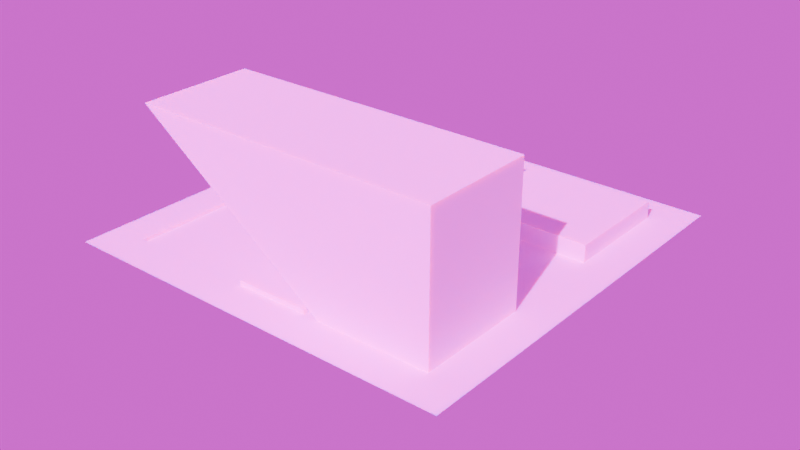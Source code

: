 # Source: Map.blend  (saved by Blender 5.1.30; exported with 4.5.12 LTS)
import bpy
from mathutils import Matrix  # noqa: F401  (used for matrix-valued properties, if any)

bpy.ops.wm.read_factory_settings(use_empty=True)
scene = bpy.context.scene
scene.name = 'Scene'

# ---- collections
col_collection = bpy.data.collections.new('Collection'); scene.collection.children.link(col_collection)

# ---- images (referenced by path relative to the original .blend; pixels are not part of the script)
import os
ASSET_DIR = os.environ.get("B2B_ASSET_DIR", "")  # directory of the original .blend (textures are referenced by path, not embedded)
HERE = os.path.dirname(os.path.abspath(__file__))  # packed textures are extracted next to this script under _unpacked/

def load_image(name, relpath, width, height, colorspace="sRGB"):
    """Load a texture the original file referenced (path relative to the .blend, or extracted next to this script)."""
    p = next((c for c in (os.path.join(HERE, relpath), os.path.join(ASSET_DIR, relpath)) if relpath and os.path.exists(c)), "")
    if p:
        img = bpy.data.images.load(p, check_existing=True)
        img.name = name
    else:  # same state as the original file: an image datablock whose file is absent (Cycles renders it pink)
        img = bpy.data.images.new(name, width, height)
        img.source = "FILE"
        img.filepath = "//" + (relpath or name)
    img.colorspace_settings.name = colorspace
    return img
img_painted_concrete_02_diff_4k_jpg = load_image('painted_concrete_02_diff_4k.jpg', 'painted_concrete_02_diff_4k.jpg', 1024, 1024, 'sRGB')
img_painted_concrete_02_disp_4k_png = load_image('painted_concrete_02_disp_4k.png', 'painted_concrete_02_disp_4k.png', 1024, 1024, 'sRGB')
img_map_texture = load_image('Map_Texture', 'Map_Texture.png', 1024, 1024, 'sRGB')
img_citrus_orchard_road_puresky_4k_exr = load_image('citrus_orchard_road_puresky_4k.exr', 'citrus_orchard_road_puresky_4k.exr', 1024, 1024, 'Linear Rec.709')

# ---- materials (node trees are filled in below, after node groups)
mat_material_001 = bpy.data.materials.new('Material.001')

# ---- material node trees
mat_material_001.use_nodes = True; mat_material_001.node_tree.nodes.clear()
_N = mat_material_001.node_tree.nodes; _L = mat_material_001.node_tree.links
n0 = _N.new('ShaderNodeBsdfPrincipled'); n0.name = 'Principled BSDF'; n0.location = (38, 102)
n0.subsurface_method = 'BURLEY'
n0.inputs[2].default_value = 1.0
n0.inputs[8].default_value = 1.0
n0.inputs[10].default_value = 2.0
n1 = _N.new('ShaderNodeOutputMaterial'); n1.name = 'Material Output'; n1.location = (438, 102)
n2 = _N.new('ShaderNodeTexImage'); n2.name = 'Image Texture'; n2.location = (-294, 103)
n2.image = img_painted_concrete_02_diff_4k_jpg
n2.projection = 'BOX'
n2.projection_blend = 0.4023
n3 = _N.new('ShaderNodeTexCoord'); n3.name = 'Texture Coordinate'; n3.location = (-669, 92)
n4 = _N.new('ShaderNodeMapping'); n4.name = 'Mapping'; n4.location = (-499, 84)
n4.inputs[3].default_value = (0.3, 0.3, 0.3)
n5 = _N.new('ShaderNodeTexImage'); n5.name = 'Image Texture.001'; n5.location = (299, -123)
n5.image = img_painted_concrete_02_disp_4k_png
n6 = _N.new('ShaderNodeDisplacement'); n6.name = 'Displacement'; n6.location = (593, -115)
n7 = _N.new('ShaderNodeTexImage'); n7.name = 'Image Texture.002'; n7.location = (-289, -261)
n7.image = img_map_texture
_L.new(n0.outputs[0], n1.inputs[0])
_L.new(n2.outputs[0], n0.inputs[0])
_L.new(n4.outputs[0], n2.inputs[0])
_L.new(n3.outputs[3], n4.inputs[0])
_L.new(n5.outputs[0], n6.inputs[3])
_L.new(n6.outputs[0], n1.inputs[2])
n1.is_active_output = True

# ---- world
world_world = bpy.data.worlds.new('World'); scene.world = world_world
world_world.use_nodes = True; world_world.node_tree.nodes.clear()
_N = world_world.node_tree.nodes; _L = world_world.node_tree.links
n0 = _N.new('ShaderNodeOutputWorld'); n0.name = 'World Output'; n0.location = (194, 95)
n1 = _N.new('ShaderNodeBackground'); n1.name = 'Background'; n1.location = (-81, 96)
n2 = _N.new('ShaderNodeTexEnvironment'); n2.name = 'Environment Texture'; n2.location = (-456, 112)
n2.image = img_citrus_orchard_road_puresky_4k_exr
_L.new(n1.outputs[0], n0.inputs[0])
_L.new(n2.outputs[0], n1.inputs[0])
n0.is_active_output = True
world_world.color = (0.05088, 0.05088, 0.05088)
world_world.sun_shadow_jitter_overblur = 0.0

# ---- lights
light_sun = bpy.data.lights.new('Sun', 'SUN')
light_sun.exposure = 1.581
light_sun.energy = 2.06
light_sun.use_nodes = True; light_sun.node_tree.nodes.clear()
_N = light_sun.node_tree.nodes; _L = light_sun.node_tree.links
n0 = _N.new('ShaderNodeEmission'); n0.name = 'Emission'; n0.location = (-287, 93)
n0.inputs[0].default_value = (0.9445, 1.0, 0.8776, 1.0)
n0.inputs[1].default_value = 2.6
n1 = _N.new('ShaderNodeOutputLight'); n1.name = 'Light Output'; n1.location = (113, 93)
_L.new(n0.outputs[0], n1.inputs[0])
n1.is_active_output = True

# ---- meshes
me_plane = bpy.data.meshes.new('Plane')
me_plane.from_pydata([(-2.465, -2.473, 0.0), (2.465, -2.473, 0.0), (-2.465, 2.473, 0.0), (2.465, 2.473, 0.0), (-2.465, 2.023, 0.0), (-2.465, 0.6364, 0.0), (-2.465, 0.4545, 0.0), (-2.465, 0.2727, 0.0), (-2.465, 0.09091, 0.0), (-2.465, -0.09091, 0.0), (-2.465, -0.2727, 0.0), (-2.465, -0.4545, 0.0), (-2.465, -0.6364, 0.0), (-2.465, -2.023, 0.0), (-2.017, -2.473, 0.0), (-0.6364, -2.473, 0.0), (-0.4545, -2.473, 0.0), (-0.2727, -2.473, 0.0), (-0.09091, -2.473, 0.0), (0.09091, -2.473, 0.0), (0.2727, -2.473, 0.0), (0.4545, -2.473, 0.0), (0.6364, -2.473, 0.0), (2.017, -2.473, 0.0), (2.465, -2.023, 0.0), (2.465, -0.6364, 0.0), (2.465, -0.4545, 0.0), (2.465, -0.2727, 0.0), (2.465, -0.09091, 0.0), (2.465, 0.09091, 0.0), (2.465, 0.2727, 0.0), (2.465, 0.4545, 0.0), (2.465, 0.6364, 0.0), (2.465, 2.023, 0.0), (2.017, 2.473, 0.0), (0.6364, 2.473, 0.0), (0.4545, 2.473, 0.0), (0.2727, 2.473, 0.0), (0.09091, 2.473, 0.0), (-0.09091, 2.473, 0.0), (-0.2727, 2.473, 0.0), (-0.4545, 2.473, 0.0), (-0.6364, 2.473, 0.0), (-2.017, 2.473, 0.0), (-2.017, -2.023, 0.0), (-2.017, -0.6364, 0.0), (-2.017, -0.4545, 0.0), (-2.017, -0.2727, 0.0), (-2.017, -0.09091, 0.0), (-2.017, 0.09091, 0.0), (-2.017, 0.2727, 0.0), (-2.017, 0.4545, 0.0), (-2.017, 0.6364, 0.0), (-2.017, 2.023, 0.0), (-0.6364, -2.023, 0.0), (-0.6364, -0.6364, 0.0), (-0.6364, -0.4545, 0.0), (-0.6364, -0.2727, 0.0), (-0.6364, -0.09091, 0.0), (-0.6364, 0.09091, 0.0), (-0.6364, 0.2727, 0.0), (-0.6364, 0.4545, 0.0), (-0.6364, 0.6364, 0.0), (-0.6364, 2.023, 0.0), (-0.4545, -2.023, 0.0), (-0.4545, -0.6364, 0.0), (-0.4545, -0.4545, 0.0), (-0.4545, -0.2727, 0.0), (-0.4545, -0.09091, 0.0), (-0.4545, 0.09091, 0.0), (-0.4545, 0.2727, 0.0), (-0.4545, 0.4545, 0.0), (-0.4545, 0.6364, 0.0), (-0.4545, 2.023, 0.0), (-0.2727, -2.023, 0.0), (-0.2727, -0.6364, 0.0), (-0.2727, -0.4545, 0.0), (-0.2727, 0.4545, 0.0), (-0.2727, 0.6364, 0.0), (-0.2727, 2.023, 0.0), (-0.09091, -2.023, 0.0), (-0.09091, -0.6364, 0.0), (-0.09091, -0.4545, 0.0), (-0.09091, 0.4545, 0.0), (-0.09091, 0.6364, 0.0), (-0.09091, 2.023, 0.0), (0.09091, -2.023, 0.0), (0.09091, -0.6364, 0.0), (0.09091, -0.4545, 0.0), (0.09091, 0.4545, 0.0), (0.09091, 0.6364, 0.0), (0.09091, 2.023, 0.0), (0.2727, -2.023, 0.0), (0.2727, -0.6364, 0.0), (0.2727, -0.4545, 0.0), (2.017, 2.023, 0.04348), (2.017, 0.6364, 0.04348), (0.6364, 2.023, 0.04348), (0.6364, 0.6364, 0.04348), (0.2727, 0.4545, 0.0), (0.2727, 0.6364, 0.0), (0.2727, 2.023, 0.0), (0.4545, -2.023, 0.0), (0.4545, -0.6364, 0.0), (0.4545, -0.4545, 0.0), (0.4545, -0.2727, 0.0), (0.4545, -0.09091, 0.0), (0.4545, 0.09091, 0.0), (0.4545, 0.2727, 0.0), (0.4545, 0.4545, 0.0), (0.4545, 0.6364, 0.0), (0.4545, 2.023, 0.0), (0.6364, -2.023, 0.0), (0.6364, -0.6364, 0.0), (0.6364, -0.4545, 0.0), (0.6364, -0.2727, 0.0), (0.6364, -0.09091, 0.0), (0.6364, 0.09091, 0.0), (0.6364, 0.2727, 0.0), (0.6364, 0.4545, 0.0), (0.6364, 0.6364, 0.0), (0.6364, 2.023, 0.0), (2.017, -2.023, 0.0), (2.017, -0.6364, 0.0), (2.017, -0.4545, 0.0), (2.017, -0.2727, 0.0), (2.017, -0.09091, 0.0), (2.017, 0.09091, 0.0), (2.017, 0.2727, 0.0), (2.017, 0.4545, 0.0), (2.017, 0.6364, 0.0), (2.017, 2.023, 0.0), (-0.4545, -0.4545, 1.593), (-0.4545, -0.2727, 1.593), (-0.4545, -0.09091, 1.593), (-0.4545, 0.09091, 1.593), (-0.4545, 0.2727, 1.593), (-0.4545, 0.4545, 1.593), (-0.2727, -0.4545, 1.593), (-0.2727, -0.2727, 1.593), (-0.2727, -0.09091, 1.593), (-0.2727, 0.09091, 1.593), (-0.2727, 0.2727, 1.593), (-0.2727, 0.4545, 1.593), (-0.09091, -0.4545, 1.593), (-0.09091, -0.2727, 1.593), (-0.09091, -0.09091, 1.593), (-0.09091, 0.09091, 1.593), (-0.09091, 0.2727, 1.593), (-0.09091, 0.4545, 1.593), (0.09091, -0.4545, 1.593), (0.09091, -0.2727, 1.593), (0.09091, -0.09091, 1.593), (0.09091, 0.09091, 1.593), (0.09091, 0.2727, 1.593), (0.09091, 0.4545, 1.593), (0.2727, -0.4545, 1.593), (0.2727, -0.2727, 1.593), (0.2727, -0.09091, 1.593), (0.2727, 0.09091, 1.593), (0.2727, 0.2727, 1.593), (0.2727, 0.4545, 1.593), (0.4545, -0.4545, 1.593), (0.4545, -0.2727, 1.593), (0.4545, -0.09091, 1.593), (0.4545, 0.09091, 1.593), (0.4545, 0.2727, 1.593), (0.4545, 0.4545, 1.593), (-2.017, -2.023, -0.2156), (-2.017, -0.6364, -0.2156), (-0.6364, -2.023, -0.2156), (-0.6364, -0.6364, -0.2156), (-0.4545, -2.023, -0.2156), (-0.4545, -0.6364, -0.2156), (-0.2727, -2.023, -0.2156), (-0.2727, -0.6364, -0.2156), (-0.09091, -2.023, -0.2156), (-0.09091, -0.6364, -0.2156), (0.09091, -2.023, -0.2156), (0.09091, -0.6364, -0.2156), (0.2727, -2.023, -0.2156), (0.2727, -0.6364, -0.2156), (0.4545, -2.023, -0.2156), (0.4545, -0.6364, -0.2156), (0.6364, -2.023, -0.2156), (0.6364, -0.6364, -0.2156), (2.017, -2.023, -0.2156), (2.017, -0.6364, -0.2156), (-0.4545, -2.023, 0.0644), (-0.4545, -0.6364, 0.0644), (-0.2727, -2.023, 0.0644), (-0.2727, -0.6364, 0.0644), (-0.09091, -2.023, 0.0644), (-0.09091, -0.6364, 0.0644), (0.09091, -2.023, 0.0644), (0.09091, -0.6364, 0.0644), (0.2727, -2.023, 0.0644), (0.2727, -0.6364, 0.0644), (0.4545, -2.023, 0.0644), (0.4545, -0.6364, 0.0644), (1.713, 2.023, -1.683), (1.713, 0.6364, -1.683), (-2.017, 2.023, -1.683), (-2.017, 0.6364, -1.683), (-0.4545, 0.6364, -0.0599), (-0.4545, 2.023, -0.0599), (0.4545, 0.6364, -0.0599), (0.4545, 2.023, -0.0599), (-0.2727, 0.6364, -0.0599), (-0.2727, 2.023, -0.0599), (-0.09091, 0.6364, -0.0599), (-0.09091, 2.023, -0.0599), (0.09091, 0.6364, -0.0599), (0.09091, 2.023, -0.0599), (0.2727, 0.6364, -0.0599), (0.2727, 2.023, -0.0599)], [], [(131, 34, 3, 33), (4, 2, 43, 53), (53, 43, 42, 63), (63, 42, 41, 73), (73, 41, 40, 79), (79, 40, 39, 85), (85, 39, 38, 91), (91, 38, 37, 101), (101, 37, 36, 111), (111, 36, 35, 121), (121, 35, 34, 131), (0, 13, 44, 14), (13, 12, 45, 44), (12, 11, 46, 45), (11, 10, 47, 46), (10, 9, 48, 47), (9, 8, 49, 48), (8, 7, 50, 49), (7, 6, 51, 50), (6, 5, 52, 51), (5, 4, 53, 52), (14, 44, 54, 15), (45, 46, 56, 55), (46, 47, 57, 56), (47, 48, 58, 57), (48, 49, 59, 58), (49, 50, 60, 59), (50, 51, 61, 60), (51, 52, 62, 61), (53, 202, 203, 52), (15, 54, 64, 16), (112, 184, 186, 122), (55, 56, 66, 65), (56, 57, 67, 66), (57, 58, 68, 67), (58, 59, 69, 68), (59, 60, 70, 69), (60, 61, 71, 70), (61, 62, 72, 71), (62, 63, 73, 72), (16, 64, 74, 17), (86, 178, 180, 92), (65, 66, 76, 75), (120, 98, 96, 130), (130, 96, 95, 131), (121, 97, 98, 120), (98, 97, 95, 96), (71, 72, 78, 77), (17, 74, 80, 18), (75, 76, 82, 81), (109, 167, 161, 99), (88, 150, 156, 94), (106, 164, 165, 107), (83, 149, 143, 77), (66, 132, 138, 76), (77, 78, 84, 83), (18, 80, 86, 19), (45, 169, 168, 44), (81, 82, 88, 87), (105, 163, 164, 106), (71, 137, 136, 70), (104, 162, 163, 105), (70, 136, 135, 69), (99, 161, 155, 89), (83, 84, 90, 89), (19, 86, 92, 20), (113, 185, 183, 103), (87, 88, 94, 93), (82, 144, 150, 88), (77, 143, 137, 71), (69, 135, 134, 68), (68, 134, 133, 67), (94, 156, 162, 104), (89, 90, 100, 99), (20, 92, 102, 21), (93, 94, 104, 103), (89, 155, 149, 83), (76, 138, 144, 82), (67, 133, 132, 66), (108, 166, 167, 109), (107, 165, 166, 108), (99, 100, 110, 109), (21, 102, 112, 22), (65, 173, 171, 55), (103, 104, 114, 113), (104, 105, 115, 114), (105, 106, 116, 115), (106, 107, 117, 116), (107, 108, 118, 117), (108, 109, 119, 118), (109, 110, 120, 119), (110, 111, 121, 120), (22, 112, 122, 23), (102, 182, 184, 112), (113, 114, 124, 123), (114, 115, 125, 124), (115, 116, 126, 125), (116, 117, 127, 126), (117, 118, 128, 127), (118, 119, 129, 128), (119, 120, 130, 129), (131, 95, 97, 121), (23, 122, 24, 1), (122, 123, 25, 24), (123, 124, 26, 25), (124, 125, 27, 26), (125, 126, 28, 27), (126, 127, 29, 28), (127, 128, 30, 29), (128, 129, 31, 30), (129, 130, 32, 31), (130, 131, 33, 32), (132, 133, 139, 138), (133, 134, 140, 139), (134, 135, 141, 140), (135, 136, 142, 141), (136, 137, 143, 142), (138, 139, 145, 144), (139, 140, 146, 145), (140, 141, 147, 146), (141, 142, 148, 147), (142, 143, 149, 148), (144, 145, 151, 150), (145, 146, 152, 151), (146, 147, 153, 152), (147, 148, 154, 153), (148, 149, 155, 154), (150, 151, 157, 156), (151, 152, 158, 157), (152, 153, 159, 158), (153, 154, 160, 159), (154, 155, 161, 160), (156, 157, 163, 162), (157, 158, 164, 163), (158, 159, 165, 164), (159, 160, 166, 165), (160, 161, 167, 166), (168, 169, 171, 170), (170, 171, 173, 172), (177, 81, 193, 192, 80, 176), (174, 175, 177, 176), (182, 102, 198, 199, 103, 183), (178, 179, 181, 180), (174, 74, 190, 191, 75, 175), (182, 183, 185, 184), (184, 185, 187, 186), (93, 181, 179, 87), (123, 187, 185, 113), (44, 168, 170, 54), (74, 174, 176, 80), (55, 171, 169, 45), (81, 177, 175, 75), (54, 170, 172, 64), (122, 186, 187, 123), (188, 189, 191, 190), (192, 193, 195, 194), (196, 197, 199, 198), (178, 86, 194, 195, 87, 179), (173, 65, 189, 188, 64, 172), (181, 93, 197, 196, 92, 180), (75, 191, 189, 65), (64, 188, 190, 74), (63, 200, 202, 53), (87, 195, 193, 81), (52, 203, 201, 62), (92, 196, 198, 102), (62, 201, 200, 63), (103, 199, 197, 93), (203, 202, 200, 201), (80, 192, 194, 86), (84, 210, 212, 90), (204, 205, 209, 211, 213, 215, 207, 206, 214, 212, 210, 208), (78, 208, 210, 84), (72, 204, 208, 78), (111, 207, 215, 101), (110, 206, 207, 111), (101, 215, 213, 91), (91, 213, 211, 85), (85, 211, 209, 79), (79, 209, 205, 73), (73, 205, 204, 72), (100, 214, 206, 110), (90, 212, 214, 100)])
_uv = me_plane.uv_layers.new(name='UVMap')
_uv.uv.foreach_set('vector', [0.05184, 0.5372, 0.05184, 0.5909, 0.0, 0.5909, 0.0, 0.5372, 0.5702, 0.5372, 0.5702, 0.5909, 0.5184, 0.5909, 0.5184, 0.5372, 0.5184, 0.5372, 0.5184, 0.5909, 0.3587, 0.5909, 0.3587, 0.5372, 0.3587, 0.5372, 0.3587, 0.5909, 0.3377, 0.5909, 0.3377, 0.5372, 0.3377, 0.5372, 0.3377, 0.5909, 0.3166, 0.5909, 0.3166, 0.5372, 0.3166, 0.5372, 0.3166, 0.5909, 0.2956, 0.5909, 0.2956, 0.5372, 0.2956, 0.5372, 0.2956, 0.5909, 0.2746, 0.5909, 0.2746, 0.5372, 0.2746, 0.5372, 0.2746, 0.5909, 0.2536, 0.5909, 0.2536, 0.5372, 0.2536, 0.5372, 0.2536, 0.5909, 0.2325, 0.5909, 0.2325, 0.5372, 0.2325, 0.5372, 0.2325, 0.5909, 0.2115, 0.5909, 0.2115, 0.5372, 0.2115, 0.5372, 0.2115, 0.5909, 0.05184, 0.5909, 0.05184, 0.5372, 0.5702, 1.329e-08, 0.5702, 0.05372, 0.5184, 0.05372, 0.5184, 1.329e-08, 0.5702, 0.05372, 0.5702, 0.2194, 0.5184, 0.2194, 0.5184, 0.05372, 0.5702, 0.2194, 0.5702, 0.2412, 0.5184, 0.2412, 0.5184, 0.2194, 0.5702, 0.2412, 0.5702, 0.2629, 0.5184, 0.2629, 0.5184, 0.2412, 0.5702, 0.2629, 0.5702, 0.2846, 0.5184, 0.2846, 0.5184, 0.2629, 0.5702, 0.2846, 0.5702, 0.3063, 0.5184, 0.3063, 0.5184, 0.2846, 0.5702, 0.3063, 0.5702, 0.3281, 0.5184, 0.3281, 0.5184, 0.3063, 0.5702, 0.3281, 0.5702, 0.3498, 0.5184, 0.3498, 0.5184, 0.3281, 0.5702, 0.3498, 0.5702, 0.3715, 0.5184, 0.3715, 0.5184, 0.3498, 0.5702, 0.3715, 0.5702, 0.5372, 0.5184, 0.5372, 0.5184, 0.3715, 0.5184, 1.329e-08, 0.5184, 0.05372, 0.3587, 0.05372, 0.3587, 1.329e-08, 0.5184, 0.2194, 0.5184, 0.2412, 0.3587, 0.2412, 0.3587, 0.2194, 0.5184, 0.2412, 0.5184, 0.2629, 0.3587, 0.2629, 0.3587, 0.2412, 0.5184, 0.2629, 0.5184, 0.2846, 0.3587, 0.2846, 0.3587, 0.2629, 0.5184, 0.2846, 0.5184, 0.3063, 0.3587, 0.3063, 0.3587, 0.2846, 0.5184, 0.3063, 0.5184, 0.3281, 0.3587, 0.3281, 0.3587, 0.3063, 0.5184, 0.3281, 0.5184, 0.3498, 0.3587, 0.3498, 0.3587, 0.3281, 0.5184, 0.3498, 0.5184, 0.3715, 0.3587, 0.3715, 0.3587, 0.3498, 0.3207, 0.5909, 0.3207, 0.792, 0.1604, 0.792, 0.1604, 0.5909, 0.3587, 1.329e-08, 0.3587, 0.05372, 0.3377, 0.05372, 0.3377, 1.329e-08, 0.531, 0.6127, 0.556, 0.6127, 0.556, 0.7776, 0.531, 0.7776, 0.3587, 0.2194, 0.3587, 0.2412, 0.3377, 0.2412, 0.3377, 0.2194, 0.3587, 0.2412, 0.3587, 0.2629, 0.3377, 0.2629, 0.3377, 0.2412, 0.3587, 0.2629, 0.3587, 0.2846, 0.3377, 0.2846, 0.3377, 0.2629, 0.3587, 0.2846, 0.3587, 0.3063, 0.3377, 0.3063, 0.3377, 0.2846, 0.3587, 0.3063, 0.3587, 0.3281, 0.3377, 0.3281, 0.3377, 0.3063, 0.3587, 0.3281, 0.3587, 0.3498, 0.3377, 0.3498, 0.3377, 0.3281, 0.3587, 0.3498, 0.3587, 0.3715, 0.3377, 0.3715, 0.3377, 0.3498, 0.3587, 0.3715, 0.3587, 0.5372, 0.3377, 0.5372, 0.3377, 0.3715, 0.3377, 1.329e-08, 0.3377, 0.05372, 0.3166, 0.05372, 0.3166, 1.329e-08, 0.6964, 0.8914, 0.6964, 0.9171, 0.6753, 0.9171, 0.6753, 0.8914, 0.3377, 0.2194, 0.3377, 0.2412, 0.3166, 0.2412, 0.3166, 0.2194, 0.5236, 0.9463, 0.5185, 0.9463, 0.5185, 0.7813, 0.5236, 0.7813, 0.5698, 0.9223, 0.5648, 0.9223, 0.5648, 0.7566, 0.5698, 0.7566, 0.5185, 0.947, 0.5135, 0.947, 0.5135, 0.7813, 0.5185, 0.7813, 0.9244, 0.8265, 0.9244, 0.9922, 0.7648, 0.9922, 0.7648, 0.8265, 0.3377, 0.3498, 0.3377, 0.3715, 0.3166, 0.3715, 0.3166, 0.3498, 0.3166, 1.329e-08, 0.3166, 0.05372, 0.2956, 0.05372, 0.2956, 1.329e-08, 0.3166, 0.2194, 0.3166, 0.2412, 0.2956, 0.2412, 0.2956, 0.2194, 0.3207, 0.7813, 0.3207, 0.5909, 0.3418, 0.5909, 0.3418, 0.7813, 0.489, 0.7813, 0.489, 0.5909, 0.51, 0.5909, 0.51, 0.7813, 0.8068, 0.6361, 0.8068, 0.4457, 0.8279, 0.4457, 0.8279, 0.6361, 0.3838, 0.7813, 0.3838, 0.5909, 0.4049, 0.5909, 0.4049, 0.7813, 0.4259, 0.7813, 0.4259, 0.5909, 0.4469, 0.5909, 0.4469, 0.7813, 0.3166, 0.3498, 0.3166, 0.3715, 0.2956, 0.3715, 0.2956, 0.3498, 0.2956, 1.329e-08, 0.2956, 0.05372, 0.2746, 0.05372, 0.2746, 1.329e-08, 0.9522, 0.4457, 0.9771, 0.4457, 0.9771, 0.6114, 0.9522, 0.6114, 0.2956, 0.2194, 0.2956, 0.2412, 0.2746, 0.2412, 0.2746, 0.2194, 0.7858, 0.6361, 0.7858, 0.4457, 0.8068, 0.4457, 0.8068, 0.6361, 0.7648, 0.8265, 0.7648, 0.6361, 0.7858, 0.6361, 0.7858, 0.8265, 0.7648, 0.6361, 0.7648, 0.4457, 0.7858, 0.4457, 0.7858, 0.6361, 0.7858, 0.8265, 0.7858, 0.6361, 0.8068, 0.6361, 0.8068, 0.8265, 0.3418, 0.7813, 0.3418, 0.5909, 0.3628, 0.5909, 0.3628, 0.7813, 0.2956, 0.3498, 0.2956, 0.3715, 0.2746, 0.3715, 0.2746, 0.3498, 0.2746, 1.329e-08, 0.2746, 0.05372, 0.2536, 0.05372, 0.2536, 1.329e-08, 0.8699, 0.6106, 0.8949, 0.6106, 0.8949, 0.6324, 0.8699, 0.6324, 0.2746, 0.2194, 0.2746, 0.2412, 0.2536, 0.2412, 0.2536, 0.2194, 0.4679, 0.7813, 0.4679, 0.5909, 0.489, 0.5909, 0.489, 0.7813, 0.4049, 0.7813, 0.4049, 0.5909, 0.4259, 0.5909, 0.4259, 0.7813, 0.8068, 0.8265, 0.8068, 0.6361, 0.8279, 0.6361, 0.8279, 0.8265, 0.8279, 0.8265, 0.8279, 0.6361, 0.8489, 0.6361, 0.8489, 0.8265, 0.51, 0.7813, 0.51, 0.5909, 0.531, 0.5909, 0.531, 0.7813, 0.2746, 0.3498, 0.2746, 0.3715, 0.2536, 0.3715, 0.2536, 0.3498, 0.2536, 1.329e-08, 0.2536, 0.05372, 0.2325, 0.05372, 0.2325, 1.329e-08, 0.2536, 0.2194, 0.2536, 0.2412, 0.2325, 0.2412, 0.2325, 0.2194, 0.3628, 0.7813, 0.3628, 0.5909, 0.3838, 0.5909, 0.3838, 0.7813, 0.4469, 0.7813, 0.4469, 0.5909, 0.4679, 0.5909, 0.4679, 0.7813, 0.8489, 0.8265, 0.8489, 0.6361, 0.8699, 0.6361, 0.8699, 0.8265, 0.8489, 0.6361, 0.8489, 0.4457, 0.8699, 0.4457, 0.8699, 0.6361, 0.8279, 0.6361, 0.8279, 0.4457, 0.8489, 0.4457, 0.8489, 0.6361, 0.2536, 0.3498, 0.2536, 0.3715, 0.2325, 0.3715, 0.2325, 0.3498, 0.2325, 1.329e-08, 0.2325, 0.05372, 0.2115, 0.05372, 0.2115, 1.329e-08, 0.8699, 0.6324, 0.8949, 0.6324, 0.8949, 0.6541, 0.8699, 0.6541, 0.2325, 0.2194, 0.2325, 0.2412, 0.2115, 0.2412, 0.2115, 0.2194, 0.2325, 0.2412, 0.2325, 0.2629, 0.2115, 0.2629, 0.2115, 0.2412, 0.2325, 0.2629, 0.2325, 0.2846, 0.2115, 0.2846, 0.2115, 0.2629, 0.2325, 0.2846, 0.2325, 0.3063, 0.2115, 0.3063, 0.2115, 0.2846, 0.2325, 0.3063, 0.2325, 0.3281, 0.2115, 0.3281, 0.2115, 0.3063, 0.2325, 0.3281, 0.2325, 0.3498, 0.2115, 0.3498, 0.2115, 0.3281, 0.2325, 0.3498, 0.2325, 0.3715, 0.2115, 0.3715, 0.2115, 0.3498, 0.2325, 0.3715, 0.2325, 0.5372, 0.2115, 0.5372, 0.2115, 0.3715, 0.2115, 1.329e-08, 0.2115, 0.05372, 0.05184, 0.05372, 0.05184, 1.329e-08, 0.531, 0.5909, 0.556, 0.5909, 0.556, 0.6127, 0.531, 0.6127, 0.2115, 0.2194, 0.2115, 0.2412, 0.05184, 0.2412, 0.05184, 0.2194, 0.2115, 0.2412, 0.2115, 0.2629, 0.05184, 0.2629, 0.05184, 0.2412, 0.2115, 0.2629, 0.2115, 0.2846, 0.05184, 0.2846, 0.05184, 0.2629, 0.2115, 0.2846, 0.2115, 0.3063, 0.05184, 0.3063, 0.05184, 0.2846, 0.2115, 0.3063, 0.2115, 0.3281, 0.05184, 0.3281, 0.05184, 0.3063, 0.2115, 0.3281, 0.2115, 0.3498, 0.05184, 0.3498, 0.05184, 0.3281, 0.2115, 0.3498, 0.2115, 0.3715, 0.05184, 0.3715, 0.05184, 0.3498, 0.5286, 0.9463, 0.5236, 0.9463, 0.5236, 0.7813, 0.5286, 0.7813, 0.05184, 1.329e-08, 0.05184, 0.05372, 0.0, 0.05372, 0.0, 1.329e-08, 0.05184, 0.05372, 0.05184, 0.2194, 0.0, 0.2194, 0.0, 0.05372, 0.05184, 0.2194, 0.05184, 0.2412, 0.0, 0.2412, 0.0, 0.2194, 0.05184, 0.2412, 0.05184, 0.2629, 0.0, 0.2629, 0.0, 0.2412, 0.05184, 0.2629, 0.05184, 0.2846, 0.0, 0.2846, 0.0, 0.2629, 0.05184, 0.2846, 0.05184, 0.3063, 0.0, 0.3063, 0.0, 0.2846, 0.05184, 0.3063, 0.05184, 0.3281, 0.0, 0.3281, 0.0, 0.3063, 0.05184, 0.3281, 0.05184, 0.3498, 0.0, 0.3498, 0.0, 0.3281, 0.05184, 0.3498, 0.05184, 0.3715, 0.0, 0.3715, 0.0, 0.3498, 0.05184, 0.3715, 0.05184, 0.5372, 0.0, 0.5372, 0.0, 0.3715, 0.5702, 0.8914, 0.5912, 0.8914, 0.5912, 0.9131, 0.5702, 0.9131, 0.5912, 0.8914, 0.6122, 0.8914, 0.6122, 0.9131, 0.5912, 0.9131, 0.6122, 0.8914, 0.6333, 0.8914, 0.6333, 0.9131, 0.6122, 0.9131, 0.6333, 0.8914, 0.6543, 0.8914, 0.6543, 0.9131, 0.6333, 0.9131, 0.6543, 0.8914, 0.6753, 0.8914, 0.6753, 0.9131, 0.6543, 0.9131, 0.5702, 0.9131, 0.5912, 0.9131, 0.5912, 0.9348, 0.5702, 0.9348, 0.5912, 0.9131, 0.6122, 0.9131, 0.6122, 0.9348, 0.5912, 0.9348, 0.6122, 0.9131, 0.6333, 0.9131, 0.6333, 0.9348, 0.6122, 0.9348, 0.6333, 0.9131, 0.6543, 0.9131, 0.6543, 0.9348, 0.6333, 0.9348, 0.6543, 0.9131, 0.6753, 0.9131, 0.6753, 0.9348, 0.6543, 0.9348, 0.5702, 0.9348, 0.5912, 0.9348, 0.5912, 0.9565, 0.5702, 0.9565, 0.5912, 0.9348, 0.6122, 0.9348, 0.6122, 0.9565, 0.5912, 0.9565, 0.6122, 0.9348, 0.6333, 0.9348, 0.6333, 0.9565, 0.6122, 0.9565, 0.6333, 0.9348, 0.6543, 0.9348, 0.6543, 0.9565, 0.6333, 0.9565, 0.6543, 0.9348, 0.6753, 0.9348, 0.6753, 0.9565, 0.6543, 0.9565, 0.5702, 0.9565, 0.5912, 0.9565, 0.5912, 0.9783, 0.5702, 0.9783, 0.5912, 0.9565, 0.6122, 0.9565, 0.6122, 0.9783, 0.5912, 0.9783, 0.6122, 0.9565, 0.6333, 0.9565, 0.6333, 0.9783, 0.6122, 0.9783, 0.6333, 0.9565, 0.6543, 0.9565, 0.6543, 0.9783, 0.6333, 0.9783, 0.6543, 0.9565, 0.6753, 0.9565, 0.6753, 0.9783, 0.6543, 0.9783, 0.5702, 0.9783, 0.5912, 0.9783, 0.5912, 1.0, 0.5702, 1.0, 0.5912, 0.9783, 0.6122, 0.9783, 0.6122, 1.0, 0.5912, 1.0, 0.6122, 0.9783, 0.6333, 0.9783, 0.6333, 1.0, 0.6122, 1.0, 0.6333, 0.9783, 0.6543, 0.9783, 0.6543, 1.0, 0.6333, 1.0, 0.6543, 0.9783, 0.6753, 0.9783, 0.6753, 1.0, 0.6543, 1.0, 0.1604, 0.792, 0.3207, 0.792, 0.3207, 0.957, 0.1604, 0.957, 0.1604, 0.957, 0.3207, 0.957, 0.3207, 0.9787, 0.1604, 0.9787, 0.5634, 0.9433, 0.5385, 0.9433, 0.531, 0.9433, 0.531, 0.7776, 0.5385, 0.7776, 0.5634, 0.7776, 0.9786, 1.329e-08, 0.9786, 0.1657, 0.9575, 0.1657, 0.9575, 1.329e-08, 0.5135, 0.947, 0.4886, 0.947, 0.4811, 0.947, 0.4811, 0.7813, 0.4886, 0.7813, 0.5135, 0.7813, 0.9786, 0.1657, 0.9786, 0.3314, 0.9575, 0.3314, 0.9575, 0.1657, 0.9522, 0.6114, 0.9272, 0.6114, 0.9198, 0.6114, 0.9198, 0.4457, 0.9272, 0.4457, 0.9522, 0.4457, 0.3207, 0.7813, 0.4811, 0.7813, 0.4811, 0.8031, 0.3207, 0.8031, 0.3207, 0.8031, 0.4811, 0.8031, 0.4811, 0.968, 0.3207, 0.968, 0.7174, 0.8914, 0.7174, 0.9171, 0.6964, 0.9171, 0.6964, 0.8914, 0.8699, 0.4457, 0.8949, 0.4457, 0.8949, 0.6106, 0.8699, 0.6106, 0.8949, 0.4457, 0.9198, 0.4457, 0.9198, 0.6106, 0.8949, 0.6106, 0.7384, 0.8914, 0.7384, 0.9171, 0.7174, 0.9171, 0.7174, 0.8914, 0.8699, 0.6541, 0.8949, 0.6541, 0.8949, 0.8191, 0.8699, 0.8191, 0.7594, 0.8914, 0.7594, 0.9171, 0.7384, 0.9171, 0.7384, 0.8914, 0.8949, 0.6106, 0.9198, 0.6106, 0.9198, 0.6324, 0.8949, 0.6324, 0.9568, 0.8265, 0.9818, 0.8265, 0.9818, 0.9922, 0.9568, 0.9922, 0.9981, 0.4457, 0.9981, 0.6114, 0.9771, 0.6114, 0.9771, 0.4457, 0.9996, 1.329e-08, 0.9996, 0.1657, 0.9786, 0.1657, 0.9786, 1.329e-08, 0.9996, 0.1657, 0.9996, 0.3314, 0.9786, 0.3314, 0.9786, 0.1657, 0.9575, 0.1657, 0.9326, 0.1657, 0.9252, 0.1657, 0.9252, 7.123e-09, 0.9326, 6.786e-09, 0.9575, 5.66e-09, 0.9575, 0.3314, 0.9326, 0.3314, 0.9252, 0.3314, 0.9252, 0.1657, 0.9326, 0.1657, 0.9575, 0.1657, 0.9568, 0.9922, 0.9319, 0.9922, 0.9244, 0.9922, 0.9244, 0.8265, 0.9319, 0.8265, 0.9568, 0.8265, 0.9023, 0.8198, 0.8949, 0.8198, 0.8949, 0.7981, 0.9023, 0.7981, 0.6828, 0.9389, 0.6753, 0.9389, 0.6753, 0.9171, 0.6828, 0.9171, 0.5702, 0.2807, 0.7648, 2.149e-08, 0.7648, 0.4457, 0.5702, 0.4457, 0.7051, 0.9389, 0.6977, 0.9389, 0.6977, 0.9171, 0.7051, 0.9171, 0.5702, 0.4457, 0.7648, 0.4457, 0.7648, 0.8914, 0.5702, 0.6106, 0.6902, 0.9389, 0.6828, 0.9389, 0.6828, 0.9171, 0.6902, 0.9171, 0.1604, 0.5909, 0.1604, 0.9362, 0.0, 0.9362, 0.0, 0.5909, 0.6977, 0.9389, 0.6902, 0.9389, 0.6902, 0.9171, 0.6977, 0.9171, 0.7648, 7.243e-09, 0.9252, 0.0, 0.9252, 0.4457, 0.7648, 0.4457, 0.7126, 0.9389, 0.7051, 0.9389, 0.7051, 0.9171, 0.7126, 0.9171, 0.9252, 0.3749, 0.9321, 0.3749, 0.9321, 0.3966, 0.9252, 0.3966, 1.0, 0.6324, 1.0, 0.7981, 0.979, 0.7981, 0.9579, 0.7981, 0.9369, 0.7981, 0.9159, 0.7981, 0.8949, 0.7981, 0.8949, 0.6324, 0.9159, 0.6324, 0.9369, 0.6324, 0.9579, 0.6324, 0.979, 0.6324, 0.9252, 0.3531, 0.9321, 0.3531, 0.9321, 0.3749, 0.9252, 0.3749, 0.9252, 0.3314, 0.9321, 0.3314, 0.9321, 0.3531, 0.9252, 0.3531, 0.9321, 0.3314, 0.939, 0.3314, 0.939, 0.3531, 0.9321, 0.3531, 0.556, 0.5909, 0.5629, 0.5909, 0.5629, 0.7566, 0.556, 0.7566, 0.9321, 0.3531, 0.939, 0.3531, 0.939, 0.3749, 0.9321, 0.3749, 0.9321, 0.3749, 0.939, 0.3749, 0.939, 0.3966, 0.9321, 0.3966, 0.9321, 0.3966, 0.939, 0.3966, 0.939, 0.4183, 0.9321, 0.4183, 0.9321, 0.4183, 0.939, 0.4183, 0.939, 0.44, 0.9321, 0.44, 0.5629, 0.5909, 0.5698, 0.5909, 0.5698, 0.7566, 0.5629, 0.7566, 0.9252, 0.4183, 0.9321, 0.4183, 0.9321, 0.44, 0.9252, 0.44, 0.9252, 0.3966, 0.9321, 0.3966, 0.9321, 0.4183, 0.9252, 0.4183])
me_plane.materials.append(mat_material_001)
me_plane.update()

# ---- objects
ob_plane = bpy.data.objects.new('Plane', me_plane)
ob_sun = bpy.data.objects.new('Sun', light_sun)

# ---- transforms, parenting, visibility, modifiers, constraints
ob_plane.location = (0.0, 0.0, 0.0)
ob_plane.scale = (-19.97, -19.97, -19.97)
ob_sun.location = (0.0, 0.0, 50.1)
ob_sun.rotation_euler = (0.8268, 0.1908, 0.08503)

# ---- collection membership
col_collection.objects.link(ob_plane)
col_collection.objects.link(ob_sun)

# ---- scene / render settings (as saved in the file)
scene.frame_start = 1; scene.frame_end = 250; scene.frame_set(1)
scene.render.engine = 'CYCLES'
scene.render.bake_bias = 0.0
scene.render.bake_samples = 0
scene.cycles.samples = 64
scene.cycles.sampling_pattern = 'TABULATED_SOBOL'
scene.eevee.use_volume_custom_range = False
bpy.context.view_layer.update()

# ---- added for rendering (the .blend has no active camera): camera
cam_auto = bpy.data.cameras.new('AutoCamera')
cam_auto.lens = 50.0
cam_auto.sensor_width = 36.0
cam_auto.clip_end = 2500.92
ob_auto_camera = bpy.data.objects.new('AutoCamera', cam_auto)
scene.collection.objects.link(ob_auto_camera)
ob_auto_camera.location = (142.503, -171.004, 114.893)
ob_auto_camera.rotation_euler = (1.09748, -7.21219e-08, 0.694738)
scene.camera = ob_auto_camera
bpy.context.view_layer.update()
